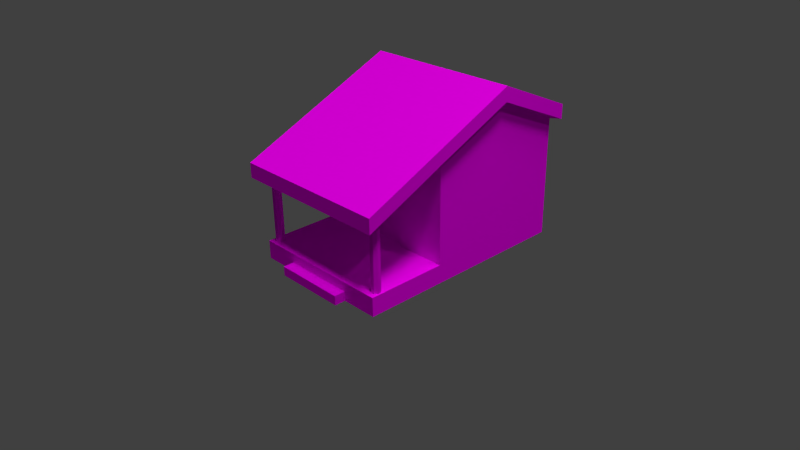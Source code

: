 # Source: SimpleHouse.blend  (saved by Blender 2.75.0; exported with 4.5.12 LTS)
import bpy
from mathutils import Matrix  # noqa: F401  (used for matrix-valued properties, if any)

bpy.ops.wm.read_factory_settings(use_empty=True)
scene = bpy.context.scene
scene.name = 'Scene'

# ---- collections
col_collection_1 = bpy.data.collections.new('Collection 1'); scene.collection.children.link(col_collection_1)

# ---- images (referenced by path relative to the original .blend; pixels are not part of the script)
import os
ASSET_DIR = os.environ.get("B2B_ASSET_DIR", "")  # directory of the original .blend (textures are referenced by path, not embedded)
HERE = os.path.dirname(os.path.abspath(__file__))  # packed textures are extracted next to this script under _unpacked/

def load_image(name, relpath, width, height, colorspace="sRGB"):
    """Load a texture the original file referenced (path relative to the .blend, or extracted next to this script)."""
    p = next((c for c in (os.path.join(HERE, relpath), os.path.join(ASSET_DIR, relpath)) if relpath and os.path.exists(c)), "")
    if p:
        img = bpy.data.images.load(p, check_existing=True)
        img.name = name
    else:  # same state as the original file: an image datablock whose file is absent (Cycles renders it pink)
        img = bpy.data.images.new(name, width, height)
        img.source = "FILE"
        img.filepath = "//" + (relpath or name)
    img.colorspace_settings.name = colorspace
    return img
img_housetexture_png = load_image('HouseTexture.png', 'Textures/HouseTexture.png', 1024, 1024, 'sRGB')

# ---- materials (node trees are filled in below, after node groups)
mat_material = bpy.data.materials.new('Material')
mat_material.alpha_threshold = 0.0
mat_material.roughness = 0.5

# ---- material node trees
mat_material.use_nodes = True; mat_material.node_tree.nodes.clear()
_N = mat_material.node_tree.nodes; _L = mat_material.node_tree.links
n0 = _N.new('ShaderNodeOutputMaterial'); n0.name = 'Material Output'; n0.location = (300, 300)
n1 = _N.new('ShaderNodeBsdfDiffuse'); n1.name = 'Diffuse BSDF'; n1.location = (10, 300)
n2 = _N.new('ShaderNodeTexImage'); n2.name = 'Image Texture'; n2.location = (-180, 300)
n2.width = 140
n2.image = img_housetexture_png
_L.new(n1.outputs[0], n0.inputs[0])
_L.new(n2.outputs[0], n1.inputs[0])
n0.is_active_output = True

# ---- world
world_world = bpy.data.worlds.new('World'); scene.world = world_world
world_world.color = (0.05088, 0.05088, 0.05088)
world_world.use_sun_shadow = False
world_world.sun_shadow_jitter_overblur = 0.0
world_world.cycles.sampling_method = 'MANUAL'
world_world.cycles.sample_map_resolution = 256

# ---- cameras
cam_camera = bpy.data.cameras.new('Camera')
cam_camera.clip_end = 100.0
cam_camera.lens = 35.0
cam_camera.sensor_width = 32.0
cam_camera.sensor_height = 18.0
cam_camera.ortho_scale = 7.314
cam_camera.dof.focus_distance = 0.0

# ---- lights
light_sun_001 = bpy.data.lights.new('Sun.001', 'SUN')
light_sun_001.transmission_factor = 0.0
light_sun_001.angle = 0.1993
light_sun_001.energy = 1.4
light_sun_001.shadow_buffer_clip_start = 0.5
light_sun_001.shadow_soft_size = 0.1
light_sun_001.shadow_cascade_max_distance = 1000.0
light_sun_001.cycles.use_multiple_importance_sampling = False
light_sun = bpy.data.lights.new('Sun', 'SUN')
light_sun.transmission_factor = 0.0
light_sun.angle = 0.1993
light_sun.energy = 0.5
light_sun.shadow_buffer_clip_start = 0.5
light_sun.shadow_soft_size = 0.1
light_sun.shadow_cascade_max_distance = 1000.0
light_sun.cycles.use_multiple_importance_sampling = False
light_lamp = bpy.data.lights.new('Lamp', 'POINT')
light_lamp.transmission_factor = 0.0
light_lamp.cutoff_distance = 30.0
light_lamp.energy = 100.0
light_lamp.shadow_buffer_clip_start = 1.001
light_lamp.shadow_soft_size = 0.1
light_lamp.shadow_maximum_resolution = 0.006
light_lamp.use_absolute_resolution = True
light_lamp.cycles.use_multiple_importance_sampling = False

# ---- meshes
me_cylinder_001 = bpy.data.meshes.new('Cylinder.001')
me_cylinder_001.from_pydata([(9.537e-07, 1.0, 0.3869), (9.537e-07, 1.0, 16.71), (0.7818, 0.6235, 16.54), (0.7818, 0.6235, 0.3869), (-0.7818, 0.6235, 0.3869), (-0.7818, 0.6235, 16.54), (0.9749, -0.2225, 16.16), (0.9749, -0.2225, 0.3869), (-0.9749, -0.2225, 0.3869), (-0.9749, -0.2225, 16.16), (0.4339, -0.901, 15.86), (0.4339, -0.901, 0.3869), (-0.4339, -0.901, 0.3869), (-0.4339, -0.901, 15.86), (29.71, 1.0, 0.3869), (29.71, 1.0, 16.71), (30.5, 0.6235, 16.54), (30.5, 0.6235, 0.3869), (28.74, -0.2225, 0.3869), (28.93, 0.6235, 0.3869), (30.69, -0.2225, 0.3869), (30.9, 15.7, 0.3869), (19.61, 15.7, 0.3869), (22.83, -1.969, 0.3869), (28.93, 0.6235, 16.54), (28.74, -0.2225, 16.16), (23.71, -3.725, 14.58), (23.71, 13.94, 22.56), (32.65, 13.94, 22.56), (30.69, -0.2225, 16.16), (30.15, -0.901, 0.3869), (29.28, -0.901, 0.3869), (30.9, -1.969, 0.3869), (30.9, 15.7, 16.25), (19.61, 15.7, 16.25), (14.77, 15.7, 0.3869), (14.77, -1.969, 0.3869), (29.28, -0.901, 15.86), (14.77, 13.94, 22.56), (14.77, -3.725, 14.58), (19.61, 15.7, 22.72), (30.9, 15.7, 22.72), (32.65, -3.725, 14.58), (30.15, -0.901, 15.86), (22.83, -1.969, -1.668), (30.9, -1.969, -1.668), (30.9, 15.7, -1.668), (30.9, 31.82, 22.28), (30.9, 31.82, 0.3869), (19.61, 16.56, 16.25), (19.61, 16.56, 0.3869), (14.77, 16.56, 0.3869), (9.932, 15.7, 0.3869), (6.707, -1.969, 0.3869), (14.77, -1.969, -1.668), (5.829, 13.94, 22.56), (5.829, -3.725, 14.58), (14.77, 15.7, 22.72), (23.71, -3.725, 17.82), (14.77, -3.725, 17.82), (30.9, 31.82, 30.56), (32.65, -3.725, 17.82), (22.83, -1.969, -3.723), (30.9, -1.969, -3.723), (30.9, 15.7, -3.723), (30.9, 31.82, -1.668), (30.9, 47.95, 16.25), (30.9, 47.95, 0.3869), (14.77, 15.7, 16.25), (14.77, 16.56, 16.25), (9.932, 16.56, 0.3869), (-1.356, -1.969, 0.3869), (-1.356, 15.7, 0.3869), (6.707, -1.969, -1.668), (14.77, -4.382, -1.668), (22.83, -4.382, -1.668), (-3.112, -3.725, 14.58), (-3.112, 13.94, 22.56), (9.932, 15.7, 22.72), (5.829, -3.725, 17.82), (23.71, 31.82, 33.65), (14.77, 31.82, 33.65), (32.65, 31.82, 30.41), (32.65, 31.82, 33.65), (22.83, -4.382, -3.723), (22.83, 15.7, -3.723), (30.9, 31.82, -3.723), (30.9, 47.95, -1.668), (22.83, 47.95, 16.25), (22.83, 47.95, 0.3869), (30.9, 47.95, 22.72), (9.932, 15.7, 16.25), (9.932, 16.56, 16.25), (-1.356, 15.7, 16.25), (-1.356, 15.7, -1.668), (-1.356, -1.969, -1.668), (6.707, -4.382, -1.668), (14.77, -4.382, -3.723), (-3.112, -3.725, 17.82), (-1.356, 15.7, 22.72), (5.829, 31.82, 33.65), (23.71, 49.7, 25.8), (14.77, 49.7, 25.8), (32.65, 49.7, 22.56), (32.65, 49.7, 25.8), (14.77, -1.969, -3.723), (14.77, 15.7, -3.723), (22.83, 31.82, -3.723), (30.9, 47.95, -3.723), (22.83, 47.95, -1.668), (14.77, 47.95, 16.25), (14.77, 47.95, 0.3869), (22.83, 47.95, 22.72), (-1.356, 31.82, 22.28), (-1.356, 31.82, 0.3869), (-1.356, 31.82, -1.668), (-1.356, 15.7, -3.723), (-1.356, -1.969, -3.723), (6.707, -1.969, -3.723), (6.707, -4.382, -3.723), (-3.112, 31.82, 30.41), (-3.112, 31.82, 33.65), (5.829, 49.7, 25.8), (23.71, 49.7, 22.56), (14.77, 49.7, 22.56), (6.707, 15.7, -3.723), (14.77, 31.82, -3.723), (22.83, 47.95, -3.723), (14.77, 47.95, -1.668), (6.707, 47.95, 16.25), (6.707, 47.95, 0.3869), (14.77, 47.95, 22.72), (-1.356, 31.82, 30.56), (-1.356, 47.95, 16.25), (-1.356, 47.95, 0.3869), (-1.356, 47.95, -1.668), (-1.356, 31.82, -3.723), (-3.112, 49.7, 22.56), (-3.112, 49.7, 25.8), (5.829, 49.7, 22.56), (6.707, 31.82, -3.723), (14.77, 47.95, -3.723), (6.707, 47.95, -1.668), (6.707, 47.95, 22.72), (-1.356, 47.95, 22.72), (-1.356, 47.95, -3.723), (6.707, 47.95, -3.723)], [], [(0, 1, 2, 3), (4, 5, 1, 0), (3, 2, 6, 7), (8, 9, 5, 4), (7, 6, 10, 11), (12, 13, 9, 8), (11, 10, 13, 12), (14, 15, 16, 17), (18, 19, 14, 17, 20, 21, 22, 23), (19, 24, 15, 14), (25, 26, 27, 28, 29, 16, 15, 24), (17, 16, 29, 20), (30, 31, 18, 23, 32, 21, 20), (18, 25, 24, 19), (33, 34, 22, 21), (22, 35, 36, 23), (25, 37, 43, 29, 28, 42, 26), (38, 27, 26, 39), (28, 27, 40, 41), (20, 29, 43, 30), (30, 43, 37, 31), (31, 37, 25, 18), (32, 23, 44, 45), (46, 21, 32, 45), (47, 33, 21, 48), (41, 40, 34, 33), (22, 34, 49, 50), (35, 22, 50, 51), (35, 52, 53, 36), (23, 36, 54, 44), (55, 38, 39, 56), (27, 38, 57, 40), (39, 26, 58, 59), (41, 60, 82, 28), (28, 61, 42), (45, 44, 62, 63), (64, 46, 45, 63), (48, 21, 46, 65), (66, 47, 48, 67), (60, 41, 33, 47), (40, 57, 68, 34), (34, 68, 69, 49), (49, 69, 51, 50), (52, 35, 51, 70), (11, 12, 8, 71, 53, 3, 7), (8, 4, 0, 3, 53, 52, 72, 71), (36, 53, 73, 54), (44, 54, 74, 75), (26, 42, 61, 58), (9, 76, 77, 55, 6, 2, 1, 5), (10, 6, 55, 56, 76, 9, 13), (38, 55, 78, 57), (56, 39, 59, 79), (58, 80, 81, 59), (28, 82, 83, 61), (62, 44, 75, 84), (85, 64, 63, 62), (65, 46, 64, 86), (67, 48, 65, 87), (88, 66, 67, 89), (90, 60, 47, 66), (57, 78, 91, 68), (68, 91, 92, 69), (69, 92, 70, 51), (91, 52, 70, 92), (91, 93, 72, 52), (72, 94, 95, 71), (53, 71, 95, 73), (54, 73, 96, 74), (75, 74, 97, 84), (61, 83, 80, 58), (98, 77, 76), (55, 77, 99, 78), (76, 56, 79, 98), (59, 81, 100, 79), (80, 101, 102, 81), (60, 90, 103, 82), (82, 103, 104, 83), (105, 62, 84, 97), (106, 85, 62, 105), (85, 107, 86, 64), (87, 65, 86, 108), (89, 67, 87, 109), (110, 88, 89, 111), (112, 90, 66, 88), (78, 99, 93, 91), (93, 113, 114, 72), (72, 114, 115, 94), (94, 116, 117, 95), (73, 95, 117, 118), (73, 118, 119, 96), (74, 96, 119, 97), (83, 104, 101, 80), (120, 77, 98, 121), (79, 100, 121, 98), (81, 102, 122, 100), (123, 124, 102, 101), (103, 123, 101, 104), (118, 105, 97, 119), (125, 106, 105, 118), (106, 126, 107, 85), (107, 127, 108, 86), (109, 87, 108, 127), (111, 89, 109, 128), (129, 110, 111, 130), (131, 112, 88, 110), (123, 103, 90, 112), (99, 132, 113, 93), (113, 133, 134, 114), (114, 134, 135, 115), (94, 115, 136, 116), (116, 125, 118, 117), (137, 120, 121, 138), (132, 99, 77, 120), (100, 122, 138, 121), (124, 139, 122, 102), (124, 123, 112, 131), (125, 140, 126, 106), (126, 141, 127, 107), (128, 109, 127, 141), (130, 111, 128, 142), (133, 129, 130, 134), (143, 131, 110, 129), (132, 144, 133, 113), (134, 130, 142, 135), (115, 135, 145, 136), (116, 136, 140, 125), (139, 137, 138, 122), (120, 137, 144, 132), (139, 124, 131, 143), (140, 146, 141, 126), (142, 128, 141, 146), (144, 143, 129, 133), (135, 142, 146, 145), (136, 145, 146, 140), (137, 139, 143, 144)])
_uv = me_cylinder_001.uv_layers.new(name='UVMap')
_uv.uv.foreach_set('vector', [0.1016, 0.1875, 0.1016, 0.1875, 0.1016, 0.1875, 0.1016, 0.1875, 0.1016, 0.1875, 0.1016, 0.1875, 0.1016, 0.1875, 0.1016, 0.1875, 0.1016, 0.1875, 0.1016, 0.1875, 0.1016, 0.1875, 0.1016, 0.1875, 0.1016, 0.1875, 0.1016, 0.1875, 0.1016, 0.1875, 0.1016, 0.1875, 0.1016, 0.1875, 0.1016, 0.1875, 0.1016, 0.1875, 0.1016, 0.1875, 0.1016, 0.1875, 0.1016, 0.1875, 0.1016, 0.1875, 0.1016, 0.1875, 0.1016, 0.1875, 0.1016, 0.1875, 0.1016, 0.1875, 0.1016, 0.1875, 0.1016, 0.1875, 0.1016, 0.1875, 0.1016, 0.1875, 0.1016, 0.1875, 0.1016, 0.1875, 0.1016, 0.1875, 0.1016, 0.1875, 0.1016, 0.1875, 0.1016, 0.1875, 0.1016, 0.1875, 0.1016, 0.1875, 0.1016, 0.1875, 0.1016, 0.1875, 0.1016, 0.1875, 0.1016, 0.1875, 0.1016, 0.1875, 0.04455, 0.94, 0.04458, 0.9403, 0.04322, 0.9388, 0.0459, 0.9381, 0.0446, 0.94, 0.04463, 0.9399, 0.04454, 0.9399, 0.04443, 0.9399, 0.1016, 0.1875, 0.1016, 0.1875, 0.1016, 0.1875, 0.1016, 0.1875, 0.1016, 0.1875, 0.1016, 0.1875, 0.1016, 0.1875, 0.1016, 0.1875, 0.1016, 0.1875, 0.1016, 0.1875, 0.1016, 0.1875, 0.1016, 0.1875, 0.1016, 0.1875, 0.1016, 0.1875, 0.1016, 0.1875, 0.9375, 0.9805, 0.9375, 0.9805, 0.9375, 0.9805, 0.9375, 0.9805, 0.1016, 0.1875, 0.1016, 0.1875, 0.1016, 0.1875, 0.1016, 0.1875, 0.04455, 0.94, 0.04455, 0.94, 0.04454, 0.94, 0.0446, 0.94, 0.0459, 0.9381, 0.04469, 0.94, 0.04458, 0.9403, 0.04116, 0.9407, 0.04322, 0.9388, 0.04458, 0.9403, 0.04453, 0.9406, 0.0459, 0.9381, 0.04322, 0.9388, 0.0419, 0.939, 0.04554, 0.9375, 0.1016, 0.1875, 0.1016, 0.1875, 0.1016, 0.1875, 0.1016, 0.1875, 0.1016, 0.1875, 0.1016, 0.1875, 0.1016, 0.1875, 0.1016, 0.1875, 0.1016, 0.1875, 0.1016, 0.1875, 0.1016, 0.1875, 0.1016, 0.1875, 0.1016, 0.1875, 0.1016, 0.1875, 0.1016, 0.1875, 0.1016, 0.1875, 0.1016, 0.1875, 0.1016, 0.1875, 0.1016, 0.1875, 0.1016, 0.1875, 0.9375, 0.9805, 0.9375, 0.9805, 0.9375, 0.9805, 0.9375, 0.9805, 0.9375, 0.9805, 0.9375, 0.9805, 0.9375, 0.9805, 0.9375, 0.9805, 0.9375, 0.9805, 0.9375, 0.9805, 0.9375, 0.9805, 0.9375, 0.9805, 0.9375, 0.9805, 0.9375, 0.9805, 0.9375, 0.9805, 0.9375, 0.9805, 0.1016, 0.1875, 0.1016, 0.1875, 0.1016, 0.1875, 0.1016, 0.1875, 0.1016, 0.1875, 0.1016, 0.1875, 0.1016, 0.1875, 0.1016, 0.1875, 0.04355, 0.9424, 0.04116, 0.9407, 0.04453, 0.9406, 0.0446, 0.941, 0.04322, 0.9388, 0.04116, 0.9407, 0.04036, 0.9407, 0.0419, 0.939, 0.04453, 0.9406, 0.04458, 0.9403, 0.04471, 0.9402, 0.04467, 0.9406, 0.04554, 0.9375, 0.05006, 0.9334, 0.05027, 0.9339, 0.0459, 0.9381, 0.0459, 0.9381, 0.04479, 0.94, 0.04469, 0.94, 0.1016, 0.1875, 0.1016, 0.1875, 0.1016, 0.1875, 0.1016, 0.1875, 0.1016, 0.1875, 0.1016, 0.1875, 0.1016, 0.1875, 0.1016, 0.1875, 0.1016, 0.1875, 0.1016, 0.1875, 0.1016, 0.1875, 0.1016, 0.1875, 0.9375, 0.9805, 0.9375, 0.9805, 0.9375, 0.9805, 0.9375, 0.9805, 0.9375, 0.9805, 0.9375, 0.9805, 0.9375, 0.9805, 0.9375, 0.9805, 0.9375, 0.9805, 0.9375, 0.9805, 0.9375, 0.9805, 0.9375, 0.9805, 0.9375, 0.9805, 0.9375, 0.9805, 0.9375, 0.9805, 0.9375, 0.9805, 0.9336, 0.07422, 0.9336, 0.07422, 0.9336, 0.07422, 0.9336, 0.07422, 0.9375, 0.9805, 0.9375, 0.9805, 0.9375, 0.9805, 0.9375, 0.9805, 0.1016, 0.1875, 0.1016, 0.1875, 0.1016, 0.1875, 0.1016, 0.1875, 0.1016, 0.1875, 0.1016, 0.1875, 0.1016, 0.1875, 0.1016, 0.1875, 0.1016, 0.1875, 0.1016, 0.1875, 0.1016, 0.1875, 0.1016, 0.1875, 0.1016, 0.1875, 0.1016, 0.1875, 0.1016, 0.1875, 0.1016, 0.1875, 0.1016, 0.1875, 0.1016, 0.1875, 0.1016, 0.1875, 0.1016, 0.1875, 0.1016, 0.1875, 0.1016, 0.1875, 0.1016, 0.1875, 0.04458, 0.9403, 0.04469, 0.94, 0.04479, 0.94, 0.04471, 0.9402, 0.04473, 0.9414, 0.04478, 0.9412, 0.04591, 0.9429, 0.04355, 0.9424, 0.04464, 0.9413, 0.04463, 0.9414, 0.0447, 0.9414, 0.04476, 0.9414, 0.0447, 0.9413, 0.04464, 0.9413, 0.04355, 0.9424, 0.0446, 0.941, 0.04478, 0.9412, 0.04473, 0.9414, 0.0447, 0.9413, 0.04116, 0.9407, 0.04355, 0.9424, 0.04204, 0.9423, 0.04036, 0.9407, 0.0446, 0.941, 0.04453, 0.9406, 0.04467, 0.9406, 0.04473, 0.941, 0.04471, 0.9402, 0.05132, 0.9378, 0.05158, 0.9404, 0.04467, 0.9406, 0.0459, 0.9381, 0.05027, 0.9339, 0.05061, 0.935, 0.04479, 0.94, 0.1016, 0.1875, 0.1016, 0.1875, 0.1016, 0.1875, 0.1016, 0.1875, 0.1016, 0.1875, 0.1016, 0.1875, 0.1016, 0.1875, 0.1016, 0.1875, 0.1016, 0.1875, 0.1016, 0.1875, 0.1016, 0.1875, 0.1016, 0.1875, 0.1016, 0.1875, 0.1016, 0.1875, 0.1016, 0.1875, 0.1016, 0.1875, 0.9375, 0.9805, 0.9375, 0.9805, 0.9375, 0.9805, 0.9375, 0.9805, 0.9375, 0.9805, 0.9375, 0.9805, 0.9375, 0.9805, 0.9375, 0.9805, 0.9375, 0.9805, 0.9375, 0.9805, 0.9375, 0.9805, 0.9375, 0.9805, 0.9375, 0.9805, 0.9375, 0.9805, 0.9375, 0.9805, 0.9375, 0.9805, 0.9336, 0.07422, 0.9336, 0.07422, 0.9336, 0.07422, 0.9336, 0.07422, 0.9375, 0.9805, 0.9375, 0.9805, 0.9375, 0.9805, 0.9375, 0.9805, 0.9375, 0.9805, 0.9375, 0.9805, 0.9375, 0.9805, 0.9375, 0.9805, 0.1016, 0.1875, 0.1016, 0.1875, 0.1016, 0.1875, 0.1016, 0.1875, 0.1016, 0.1875, 0.1016, 0.1875, 0.1016, 0.1875, 0.1016, 0.1875, 0.1016, 0.1875, 0.1016, 0.1875, 0.1016, 0.1875, 0.1016, 0.1875, 0.1016, 0.1875, 0.1016, 0.1875, 0.1016, 0.1875, 0.1016, 0.1875, 0.04479, 0.94, 0.05061, 0.935, 0.05132, 0.9378, 0.04471, 0.9402, 0.04486, 0.9413, 0.04591, 0.9429, 0.04478, 0.9412, 0.04355, 0.9424, 0.04591, 0.9429, 0.04559, 0.9435, 0.04204, 0.9423, 0.04478, 0.9412, 0.0446, 0.941, 0.04473, 0.941, 0.04486, 0.9413, 0.04467, 0.9406, 0.05158, 0.9404, 0.05127, 0.9429, 0.04473, 0.941, 0.05132, 0.9378, 0.05745, 0.9367, 0.05838, 0.9403, 0.05158, 0.9404, 0.05006, 0.9334, 0.05624, 0.9337, 0.05598, 0.9343, 0.05027, 0.9339, 0.05027, 0.9339, 0.05598, 0.9343, 0.05567, 0.9349, 0.05061, 0.935, 0.1016, 0.1875, 0.1016, 0.1875, 0.1016, 0.1875, 0.1016, 0.1875, 0.1016, 0.1875, 0.1016, 0.1875, 0.1016, 0.1875, 0.1016, 0.1875, 0.1016, 0.1875, 0.1016, 0.1875, 0.1016, 0.1875, 0.1016, 0.1875, 0.1016, 0.1875, 0.1016, 0.1875, 0.1016, 0.1875, 0.1016, 0.1875, 0.1016, 0.1875, 0.1016, 0.1875, 0.1016, 0.1875, 0.1016, 0.1875, 0.9375, 0.9805, 0.9375, 0.9805, 0.9375, 0.9805, 0.9375, 0.9805, 0.9375, 0.9805, 0.9375, 0.9805, 0.9375, 0.9805, 0.9375, 0.9805, 0.9375, 0.9805, 0.9375, 0.9805, 0.9375, 0.9805, 0.9375, 0.9805, 0.9375, 0.9805, 0.9375, 0.9805, 0.9375, 0.9805, 0.9375, 0.9805, 0.1016, 0.1875, 0.1016, 0.1875, 0.1016, 0.1875, 0.1016, 0.1875, 0.1016, 0.1875, 0.1016, 0.1875, 0.1016, 0.1875, 0.1016, 0.1875, 0.1016, 0.1875, 0.1016, 0.1875, 0.1016, 0.1875, 0.1016, 0.1875, 0.1016, 0.1875, 0.1016, 0.1875, 0.1016, 0.1875, 0.1016, 0.1875, 0.1016, 0.1875, 0.1016, 0.1875, 0.1016, 0.1875, 0.1016, 0.1875, 0.05061, 0.935, 0.05567, 0.9349, 0.05745, 0.9367, 0.05132, 0.9378, 0.05, 0.9468, 0.04591, 0.9429, 0.04486, 0.9413, 0.05033, 0.9458, 0.04473, 0.941, 0.05127, 0.9429, 0.05033, 0.9458, 0.04486, 0.9413, 0.05158, 0.9404, 0.05838, 0.9403, 0.05714, 0.944, 0.05127, 0.9429, 0.05865, 0.9358, 0.06012, 0.9404, 0.05838, 0.9403, 0.05745, 0.9367, 0.05598, 0.9343, 0.05865, 0.9358, 0.05745, 0.9367, 0.05567, 0.9349, 0.1016, 0.1875, 0.1016, 0.1875, 0.1016, 0.1875, 0.1016, 0.1875, 0.1016, 0.1875, 0.1016, 0.1875, 0.1016, 0.1875, 0.1016, 0.1875, 0.1016, 0.1875, 0.1016, 0.1875, 0.1016, 0.1875, 0.1016, 0.1875, 0.1016, 0.1875, 0.1016, 0.1875, 0.1016, 0.1875, 0.1016, 0.1875, 0.1016, 0.1875, 0.1016, 0.1875, 0.1016, 0.1875, 0.1016, 0.1875, 0.1016, 0.1875, 0.1016, 0.1875, 0.1016, 0.1875, 0.1016, 0.1875, 0.9375, 0.9805, 0.9375, 0.9805, 0.9375, 0.9805, 0.9375, 0.9805, 0.9375, 0.9805, 0.9375, 0.9805, 0.9375, 0.9805, 0.9375, 0.9805, 0.05865, 0.9358, 0.05598, 0.9343, 0.05624, 0.9337, 0.05969, 0.9356, 0.9375, 0.9805, 0.9375, 0.9805, 0.9375, 0.9805, 0.9375, 0.9805, 0.9375, 0.9805, 0.9375, 0.9805, 0.9375, 0.9805, 0.9375, 0.9805, 0.1016, 0.1875, 0.1016, 0.1875, 0.1016, 0.1875, 0.1016, 0.1875, 0.1016, 0.1875, 0.1016, 0.1875, 0.1016, 0.1875, 0.1016, 0.1875, 0.1016, 0.1875, 0.1016, 0.1875, 0.1016, 0.1875, 0.1016, 0.1875, 0.05559, 0.9467, 0.05, 0.9468, 0.05033, 0.9458, 0.05517, 0.9461, 0.04979, 0.9473, 0.04559, 0.9435, 0.04591, 0.9429, 0.05, 0.9468, 0.05127, 0.9429, 0.05714, 0.944, 0.05517, 0.9461, 0.05033, 0.9458, 0.06012, 0.9404, 0.0585, 0.9451, 0.05714, 0.944, 0.05838, 0.9403, 0.06012, 0.9404, 0.05865, 0.9358, 0.05969, 0.9356, 0.0612, 0.9404, 0.1016, 0.1875, 0.1016, 0.1875, 0.1016, 0.1875, 0.1016, 0.1875, 0.1016, 0.1875, 0.1016, 0.1875, 0.1016, 0.1875, 0.1016, 0.1875, 0.1016, 0.1875, 0.1016, 0.1875, 0.1016, 0.1875, 0.1016, 0.1875, 0.1016, 0.1875, 0.1016, 0.1875, 0.1016, 0.1875, 0.1016, 0.1875, 0.9375, 0.9805, 0.9375, 0.9805, 0.9375, 0.9805, 0.9375, 0.9805, 0.9375, 0.9805, 0.9375, 0.9805, 0.9375, 0.9805, 0.9375, 0.9805, 0.9375, 0.9805, 0.9375, 0.9805, 0.9375, 0.9805, 0.9375, 0.9805, 0.1016, 0.1875, 0.1016, 0.1875, 0.1016, 0.1875, 0.1016, 0.1875, 0.1016, 0.1875, 0.1016, 0.1875, 0.1016, 0.1875, 0.1016, 0.1875, 0.1016, 0.1875, 0.1016, 0.1875, 0.1016, 0.1875, 0.1016, 0.1875, 0.0585, 0.9451, 0.05559, 0.9467, 0.05517, 0.9461, 0.05714, 0.944, 0.05, 0.9468, 0.05559, 0.9467, 0.05584, 0.9473, 0.04979, 0.9473, 0.0585, 0.9451, 0.06012, 0.9404, 0.0612, 0.9404, 0.05959, 0.9454, 0.1016, 0.1875, 0.1016, 0.1875, 0.1016, 0.1875, 0.1016, 0.1875, 0.1016, 0.1875, 0.1016, 0.1875, 0.1016, 0.1875, 0.1016, 0.1875, 0.9375, 0.9805, 0.9375, 0.9805, 0.9375, 0.9805, 0.9375, 0.9805, 0.1016, 0.1875, 0.1016, 0.1875, 0.1016, 0.1875, 0.1016, 0.1875, 0.1016, 0.1875, 0.1016, 0.1875, 0.1016, 0.1875, 0.1016, 0.1875, 0.05559, 0.9467, 0.0585, 0.9451, 0.05959, 0.9454, 0.05584, 0.9473])
me_cylinder_001.materials.append(mat_material)
me_cylinder_001.use_remesh_preserve_volume = False
me_cylinder_001.use_remesh_preserve_attributes = False
me_cylinder_001.use_mirror_vertex_groups = False
me_cylinder_001.update()

# ---- objects
ob_sun_001 = bpy.data.objects.new('Sun.001', light_sun_001)
ob_sun = bpy.data.objects.new('Sun', light_sun)
ob_cylinder_001 = bpy.data.objects.new('Cylinder.001', me_cylinder_001)
ob_lamp = bpy.data.objects.new('Lamp', light_lamp)
ob_camera = bpy.data.objects.new('Camera', cam_camera)

# ---- transforms, parenting, visibility, modifiers, constraints
ob_sun_001.location = (-0.1251, -4.657, 0.2752)
ob_sun_001.rotation_euler = (0.1773, 0.3468, 0.1443)
ob_sun_001.lineart.crease_threshold = 0.0
ob_sun.location = (0.8753, -2.518, 0.2958)
ob_sun.rotation_euler = (-0.1854, 0.1982, 0.01018)
ob_sun.lineart.crease_threshold = 0.0
ob_cylinder_001.location = (-0.9159, -0.7853, 0.133)
ob_cylinder_001.scale = (0.06201, 0.06201, 0.06201)
ob_cylinder_001.lineart.crease_threshold = 0.0
ob_lamp.location = (4.076, 1.005, 5.904)
ob_lamp.rotation_euler = (0.6503, 0.05522, 1.866)
ob_lamp.lock_rotations_4d = False
ob_lamp.empty_display_type = 'ARROWS'
ob_lamp.color = (0.0, 0.0, 0.0, 0.0)
ob_lamp.lineart.crease_threshold = 0.0
ob_camera.location = (7.481, -6.508, 5.344)
ob_camera.rotation_euler = (1.109, 0.01082, 0.8149)
ob_camera.lock_rotations_4d = False
ob_camera.empty_display_type = 'ARROWS'
ob_camera.color = (0.0, 0.0, 0.0, 0.0)
ob_camera.display_type = 'WIRE'
ob_camera.lineart.crease_threshold = 0.0

# ---- collection membership
col_collection_1.objects.link(ob_sun_001)
col_collection_1.objects.link(ob_sun)
col_collection_1.objects.link(ob_cylinder_001)
col_collection_1.objects.link(ob_lamp)
col_collection_1.objects.link(ob_camera)

# ---- scene / render settings (as saved in the file)
scene.camera = ob_camera
scene.frame_start = 1; scene.frame_end = 250; scene.frame_set(1)
scene.render.engine = 'CYCLES'
scene.render.resolution_percentage = 50
scene.render.dither_intensity = 0.0
scene.cycles.use_denoising = False
scene.cycles.samples = 10
scene.cycles.sampling_pattern = 'TABULATED_SOBOL'
scene.cycles.light_sampling_threshold = 0.0
scene.cycles.use_adaptive_sampling = False
scene.cycles.use_light_tree = False
scene.cycles.blur_glossy = 0.0
scene.cycles.pixel_filter_type = 'GAUSSIAN'
scene.cycles.sample_clamp_indirect = 0.0
scene.view_settings.view_transform = 'Standard'
bpy.context.view_layer.update()
